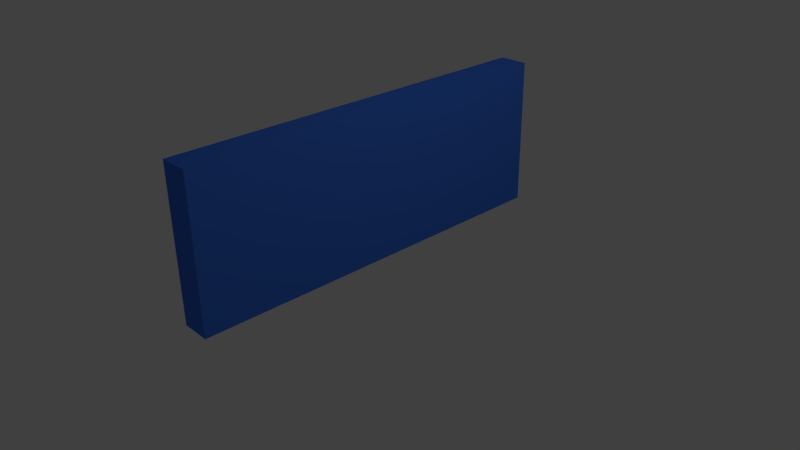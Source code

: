 # Source: posi.blend  (saved by Blender 2.75.0; exported with 4.5.12 LTS)
import bpy
from mathutils import Matrix  # noqa: F401  (used for matrix-valued properties, if any)

bpy.ops.wm.read_factory_settings(use_empty=True)
scene = bpy.context.scene
scene.name = 'Scene'

# ---- collections
col_collection_1 = bpy.data.collections.new('Collection 1'); scene.collection.children.link(col_collection_1)

# ---- materials (node trees are filled in below, after node groups)
mat_material = bpy.data.materials.new('Material')
mat_material.alpha_threshold = 0.0
mat_material.roughness = 0.5
mat_material.line_color = (0.0, 0.0, 0.0, 1.0)

# ---- material node trees
mat_material.use_nodes = True; mat_material.node_tree.nodes.clear()
_N = mat_material.node_tree.nodes; _L = mat_material.node_tree.links
n0 = _N.new('ShaderNodeOutputMaterial'); n0.name = 'Material Output'; n0.location = (300, 300)
n1 = _N.new('ShaderNodeBsdfDiffuse'); n1.name = 'Diffuse BSDF'; n1.location = (10, 300)
n1.inputs[0].default_value = (0.05286, 0.1846, 0.8, 1.0)
_L.new(n1.outputs[0], n0.inputs[0])
n0.is_active_output = True

# ---- world
world_world = bpy.data.worlds.new('World'); scene.world = world_world
world_world.color = (0.05088, 0.05088, 0.05088)
world_world.use_sun_shadow = False
world_world.sun_shadow_jitter_overblur = 0.0
world_world.cycles.sampling_method = 'MANUAL'
world_world.cycles.sample_map_resolution = 256

# ---- cameras
cam_camera = bpy.data.cameras.new('Camera')
cam_camera.clip_end = 100.0
cam_camera.lens = 35.0
cam_camera.sensor_width = 32.0
cam_camera.sensor_height = 18.0
cam_camera.ortho_scale = 7.314
cam_camera.dof.focus_distance = 0.0

# ---- lights
light_lamp = bpy.data.lights.new('Lamp', 'POINT')
light_lamp.transmission_factor = 0.0
light_lamp.cutoff_distance = 30.0
light_lamp.energy = 100.0
light_lamp.shadow_buffer_clip_start = 1.001
light_lamp.shadow_soft_size = 0.1
light_lamp.shadow_maximum_resolution = 0.006
light_lamp.use_absolute_resolution = True
light_lamp.cycles.use_multiple_importance_sampling = False

# ---- meshes
me_cube = bpy.data.meshes.new('Cube')
me_cube.from_pydata([(1.0, 1.0, -1.0), (1.0, -1.0, -1.0), (-1.0, -1.0, -1.0), (-1.0, 1.0, -1.0), (1.0, 1.0, 1.0), (1.0, -1.0, 1.0), (-1.0, -1.0, 1.0), (-1.0, 1.0, 1.0)], [], [(0, 1, 2, 3), (4, 7, 6, 5), (0, 4, 5, 1), (1, 5, 6, 2), (2, 6, 7, 3), (4, 0, 3, 7)])
me_cube.materials.append(mat_material)
me_cube.use_remesh_preserve_volume = False
me_cube.use_remesh_preserve_attributes = False
me_cube.use_mirror_vertex_groups = False
me_cube.update()

# ---- objects
ob_cube = bpy.data.objects.new('Cube', me_cube)
ob_lamp = bpy.data.objects.new('Lamp', light_lamp)
ob_camera = bpy.data.objects.new('Camera', cam_camera)

# ---- transforms, parenting, visibility, modifiers, constraints
ob_cube.location = (0.0, 0.0, 1.016)
ob_cube.scale = (0.1964, 2.629, 1.0)
ob_cube.lock_rotations_4d = False
ob_cube.empty_display_type = 'ARROWS'
ob_cube.lineart.crease_threshold = 0.0
ob_lamp.location = (4.076, 1.005, 5.904)
ob_lamp.rotation_euler = (0.6503, 0.05522, 1.866)
ob_lamp.lock_rotations_4d = False
ob_lamp.empty_display_type = 'ARROWS'
ob_lamp.color = (0.0, 0.0, 0.0, 0.0)
ob_lamp.lineart.crease_threshold = 0.0
ob_camera.location = (7.481, -6.508, 5.344)
ob_camera.rotation_euler = (1.109, 0.01082, 0.8149)
ob_camera.lock_rotations_4d = False
ob_camera.empty_display_type = 'ARROWS'
ob_camera.color = (0.0, 0.0, 0.0, 0.0)
ob_camera.display_type = 'WIRE'
ob_camera.lineart.crease_threshold = 0.0

# ---- collection membership
col_collection_1.objects.link(ob_cube)
col_collection_1.objects.link(ob_lamp)
col_collection_1.objects.link(ob_camera)

# ---- scene / render settings (as saved in the file)
scene.camera = ob_camera
scene.frame_start = 1; scene.frame_end = 250; scene.frame_set(1)
scene.render.engine = 'CYCLES'
scene.render.resolution_percentage = 50
scene.render.dither_intensity = 0.0
scene.cycles.use_denoising = False
scene.cycles.samples = 10
scene.cycles.sampling_pattern = 'TABULATED_SOBOL'
scene.cycles.light_sampling_threshold = 0.0
scene.cycles.use_adaptive_sampling = False
scene.cycles.use_light_tree = False
scene.cycles.blur_glossy = 0.0
scene.cycles.pixel_filter_type = 'GAUSSIAN'
scene.cycles.sample_clamp_indirect = 0.0
scene.view_settings.view_transform = 'Standard'
bpy.context.view_layer.update()
